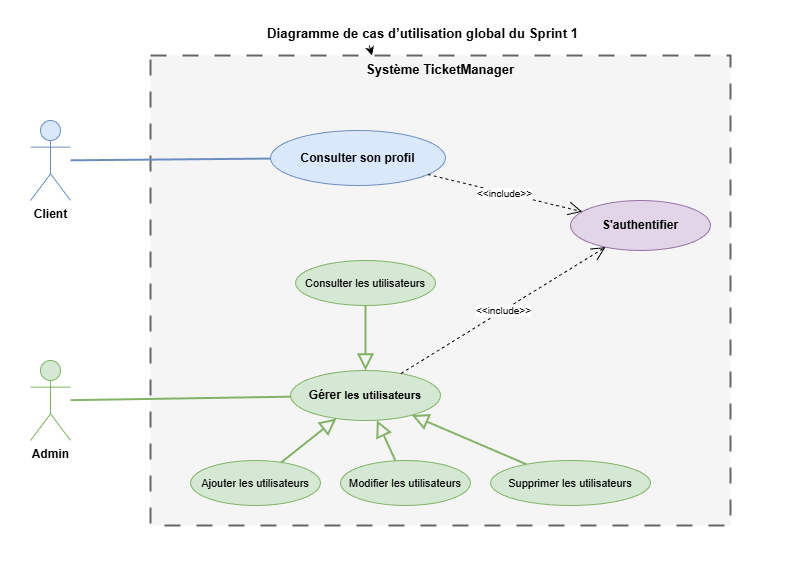

The diagram above was exported from draw.io. Its source (the exported page's mxGraphModel, read from the mxfile embedded in the PNG):
<mxGraphModel dx="776" dy="553" grid="1" gridSize="10" guides="1" tooltips="1" connect="1" arrows="1" fold="1" page="1" pageScale="1" pageWidth="850" pageHeight="580" background="#ffffff" math="0" shadow="0">
  <root>
    <mxCell id="0" />
    <mxCell id="1" parent="0" />
    <mxCell id="bg" value="" style="rounded=0;whiteSpace=wrap;html=1;fillColor=#ffffff;strokeColor=none;" parent="1" vertex="1">
      <mxGeometry x="30" width="790" height="580" as="geometry" />
    </mxCell>
    <mxCell id="2" value="" style="edgeStyle=none;html=1;fontColor=#000000;" parent="1" source="header" target="system" edge="1">
      <mxGeometry relative="1" as="geometry" />
    </mxCell>
    <mxCell id="header" value="&lt;span style=&quot;font-family: sans-serif; font-size: 13.2709px; caret-color: rgb(255, 255, 255); background-color: rgb(255, 255, 255);&quot;&gt;Diagramme de cas d’utilisation global du Sprint 1&lt;/span&gt;" style="text;html=1;strokeColor=none;fillColor=none;align=left;verticalAlign=middle;fontSize=14;fontStyle=1;fontColor=#000000;" parent="1" vertex="1">
      <mxGeometry x="295" y="20" width="200" height="25" as="geometry" />
    </mxCell>
    <mxCell id="system" value="Système TicketManager" style="rounded=0;whiteSpace=wrap;html=1;verticalAlign=top;fontStyle=1;fontSize=13;fillColor=#f5f5f5;strokeColor=#666666;strokeWidth=2;fontColor=#000000;dashed=1;dashPattern=8 8;" parent="1" vertex="1">
      <mxGeometry x="180" y="55" width="580" height="470" as="geometry" />
    </mxCell>
    <mxCell id="actor-client" value="Client" style="shape=umlActor;verticalLabelPosition=bottom;verticalAlign=top;html=1;outlineConnect=0;fillColor=#dae8fc;strokeColor=#6c8ebf;fontStyle=1;fontColor=#000000;" parent="1" vertex="1">
      <mxGeometry x="60" y="120" width="40" height="80" as="geometry" />
    </mxCell>
    <mxCell id="actor-admin" value="Admin" style="shape=umlActor;verticalLabelPosition=bottom;verticalAlign=top;html=1;outlineConnect=0;fillColor=#d5e8d4;strokeColor=#82b366;fontStyle=1;fontColor=#000000;" parent="1" vertex="1">
      <mxGeometry x="60" y="360" width="40" height="80" as="geometry" />
    </mxCell>
    <mxCell id="uc-profile" value="Consulter son profil" style="ellipse;whiteSpace=wrap;html=1;fillColor=#dae8fc;strokeColor=#6c8ebf;fontStyle=1;fontSize=12;fontColor=#000000;" parent="1" vertex="1">
      <mxGeometry x="300" y="130" width="175" height="55" as="geometry" />
    </mxCell>
    <mxCell id="uc-auth" value="S'authentifier" style="ellipse;whiteSpace=wrap;html=1;fillColor=#e1d5e7;strokeColor=#9673a6;fontStyle=1;fontSize=12;fontColor=#000000;" parent="1" vertex="1">
      <mxGeometry x="600" y="200" width="140" height="50" as="geometry" />
    </mxCell>
    <mxCell id="uc-manage" value="Gérer&amp;nbsp;&lt;span style=&quot;font-size: 11px;&quot;&gt;les utilisateurs&lt;/span&gt;" style="ellipse;whiteSpace=wrap;html=1;fillColor=#d5e8d4;strokeColor=#82b366;fontStyle=1;fontSize=12;fontColor=#000000;" parent="1" vertex="1">
      <mxGeometry x="320" y="370" width="150" height="50" as="geometry" />
    </mxCell>
    <mxCell id="uc-add" value="Ajouter les utilisateurs" style="ellipse;whiteSpace=wrap;html=1;fillColor=#d5e8d4;strokeColor=#82b366;fontSize=11;fontColor=#000000;" parent="1" vertex="1">
      <mxGeometry x="220" y="460" width="130" height="45" as="geometry" />
    </mxCell>
    <mxCell id="uc-update" value="Modifier les utilisateurs" style="ellipse;whiteSpace=wrap;html=1;fillColor=#d5e8d4;strokeColor=#82b366;fontSize=11;fontColor=#000000;" parent="1" vertex="1">
      <mxGeometry x="370" y="460" width="130" height="45" as="geometry" />
    </mxCell>
    <mxCell id="uc-delete" value="Supprimer les utilisateurs" style="ellipse;whiteSpace=wrap;html=1;fillColor=#d5e8d4;strokeColor=#82b366;fontSize=11;fontColor=#000000;" parent="1" vertex="1">
      <mxGeometry x="520" y="460" width="160" height="45" as="geometry" />
    </mxCell>
    <mxCell id="uc-list" value="Consulter les utilisateurs" style="ellipse;whiteSpace=wrap;html=1;fillColor=#d5e8d4;strokeColor=#82b366;fontSize=11;fontColor=#000000;" parent="1" vertex="1">
      <mxGeometry x="325" y="260" width="140" height="45" as="geometry" />
    </mxCell>
    <mxCell id="l-client" style="endArrow=none;html=1;strokeColor=#6c8ebf;strokeWidth=2;" parent="1" source="actor-client" target="uc-profile" edge="1">
      <mxGeometry relative="1" as="geometry" />
    </mxCell>
    <mxCell id="l-admin" style="endArrow=none;html=1;strokeColor=#82b366;strokeWidth=2;" parent="1" source="actor-admin" target="uc-manage" edge="1">
      <mxGeometry relative="1" as="geometry" />
    </mxCell>
    <mxCell id="inc-profile" value="&amp;lt;&amp;lt;include&amp;gt;&amp;gt;" style="endArrow=open;endSize=12;dashed=1;html=1;rounded=0;strokeColor=#000000;fontSize=10;fontColor=#000000;labelBackgroundColor=#ffffff;" parent="1" source="uc-profile" target="uc-auth" edge="1">
      <mxGeometry relative="1" as="geometry" />
    </mxCell>
    <mxCell id="inc-manage" value="&amp;lt;&amp;lt;include&amp;gt;&amp;gt;" style="endArrow=open;endSize=12;dashed=1;html=1;rounded=0;strokeColor=#000000;fontSize=10;fontColor=#000000;labelBackgroundColor=#ffffff;" parent="1" source="uc-manage" target="uc-auth" edge="1">
      <mxGeometry relative="1" as="geometry" />
    </mxCell>
    <mxCell id="gen-add" value="" style="endArrow=block;endFill=0;endSize=12;html=1;rounded=0;strokeColor=#82b366;strokeWidth=2;" parent="1" source="uc-add" target="uc-manage" edge="1">
      <mxGeometry relative="1" as="geometry" />
    </mxCell>
    <mxCell id="gen-update" value="" style="endArrow=block;endFill=0;endSize=12;html=1;rounded=0;strokeColor=#82b366;strokeWidth=2;" parent="1" source="uc-update" target="uc-manage" edge="1">
      <mxGeometry relative="1" as="geometry" />
    </mxCell>
    <mxCell id="gen-delete" value="" style="endArrow=block;endFill=0;endSize=12;html=1;rounded=0;strokeColor=#82b366;strokeWidth=2;" parent="1" source="uc-delete" target="uc-manage" edge="1">
      <mxGeometry relative="1" as="geometry" />
    </mxCell>
    <mxCell id="gen-list" value="" style="endArrow=block;endFill=0;endSize=12;html=1;rounded=0;strokeColor=#82b366;strokeWidth=2;" parent="1" source="uc-list" target="uc-manage" edge="1">
      <mxGeometry relative="1" as="geometry" />
    </mxCell>
  </root>
</mxGraphModel>